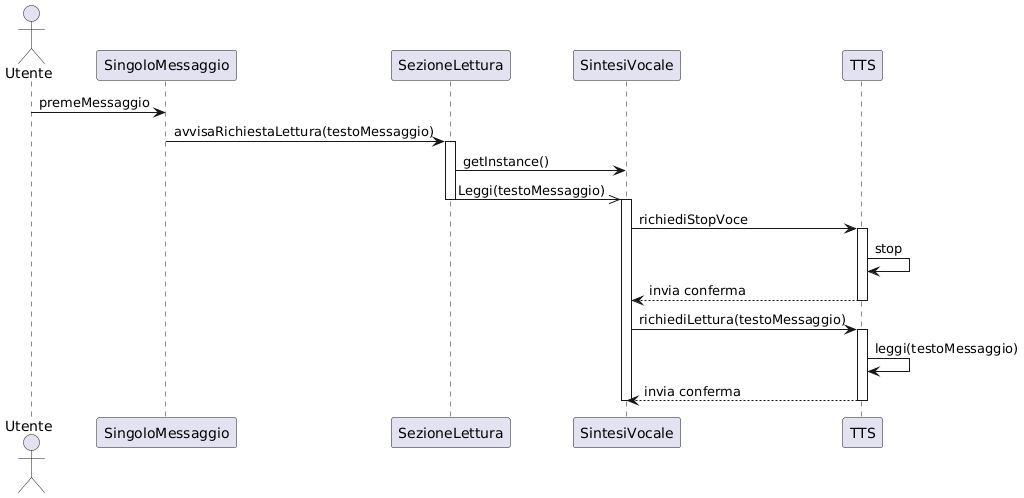

The diagram above was rendered by PlantUML. Its source (embedded in the PNG):
@startuml
actor Utente
participant SingoloMessaggio
participant SezioneLettura
participant SintesiVocale
participant TTS


Utente->SingoloMessaggio: premeMessaggio
SingoloMessaggio->SezioneLettura: avvisaRichiestaLettura(testoMessaggio)
activate SezioneLettura
SezioneLettura->SintesiVocale: getInstance()
SezioneLettura->>SintesiVocale: Leggi(testoMessaggio)
deactivate SezioneLettura
activate SintesiVocale

SintesiVocale->TTS: richiediStopVoce
activate TTS
TTS->TTS: stop

TTS-->SintesiVocale: invia conferma
deactivate TTS

SintesiVocale->TTS: richiediLettura(testoMessaggio)
activate TTS
TTS->TTS: leggi(testoMessaggio)
TTS-->SintesiVocale: invia conferma
deactivate TTS
deactivate SintesiVocale
@enduml